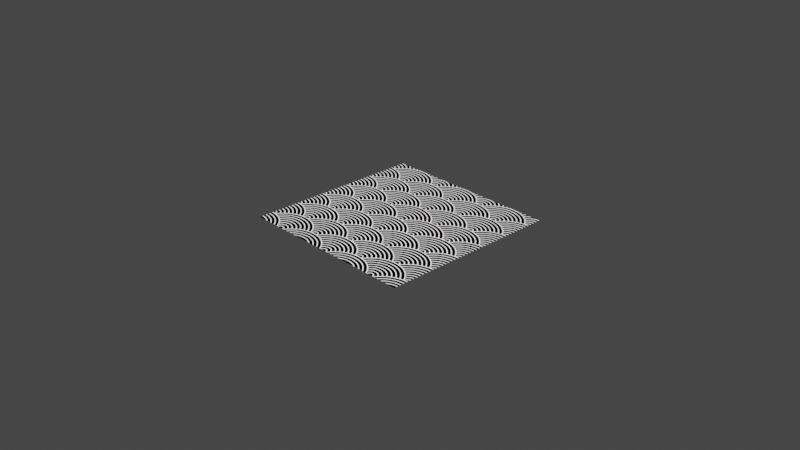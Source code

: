 # Source: art_deco.blend  (saved by Blender 3.3.6; exported with 4.5.12 LTS)
import bpy
from mathutils import Matrix  # noqa: F401  (used for matrix-valued properties, if any)

bpy.ops.wm.read_factory_settings(use_empty=True)
scene = bpy.context.scene
scene.name = 'Scene'

# ---- collections
col_collection = bpy.data.collections.new('Collection'); scene.collection.children.link(col_collection)

# ---- materials (node trees are filled in below, after node groups)
mat_art_deco_01 = bpy.data.materials.new('art_deco_01')

# ---- node groups
ng_shape = bpy.data.node_groups.new('Shape', 'ShaderNodeTree')
_s = ng_shape.interface.new_socket(name='Mask', in_out='OUTPUT', socket_type='NodeSocketFloat')
_s = ng_shape.interface.new_socket(name='Shape', in_out='OUTPUT', socket_type='NodeSocketFloat')
_s = ng_shape.interface.new_socket(name='Vector', in_out='INPUT', socket_type='NodeSocketVector')
_s.min_value = -1e+04
_s.max_value = 1e+04
_s = ng_shape.interface.new_socket(name='X', in_out='INPUT', socket_type='NodeSocketFloat')
_s.min_value = -1e+04
_s.max_value = 1e+04
_s = ng_shape.interface.new_socket(name='Y', in_out='INPUT', socket_type='NodeSocketFloat')
_s.min_value = -1e+04
_s.max_value = 1e+04
_s = ng_shape.interface.new_socket(name='Iterations', in_out='INPUT', socket_type='NodeSocketFloat')
_s.default_value = 4.0
_s.min_value = 0.0
_s.max_value = 1e+04
_s = ng_shape.interface.new_socket(name='Thickness', in_out='INPUT', socket_type='NodeSocketFloat')
_s.default_value = 0.5
_s.min_value = 0.0
_s.max_value = 1.0
_N = ng_shape.nodes; _L = ng_shape.links
n0 = _N.new('ShaderNodeMapRange'); n0.name = 'Map Range'; n0.location = (-121, 57)
n0.inputs[3].default_value = 1.0
n0.inputs[4].default_value = 0.0
n1 = _N.new('ShaderNodeVectorMath'); n1.name = 'Vector Math.002'; n1.location = (-297, 56)
n1.operation = 'DISTANCE'
n2 = _N.new('ShaderNodeMath'); n2.name = 'Math.001'; n2.location = (61, -146)
n2.hide = True
n2.operation = 'FRACT'
n2.inputs[1].default_value = 2.0
n3 = _N.new('ShaderNodeMath'); n3.name = 'Math.004'; n3.location = (57, -190)
n3.operation = 'LESS_THAN'
n4 = _N.new('ShaderNodeMath'); n4.name = 'Math.002'; n4.location = (59, 190)
n4.operation = 'CEIL'
n4.inputs[1].default_value = 0.0
n5 = _N.new('NodeGroupOutput'); n5.name = 'Group Output'; n5.location = (603, 42)
n6 = _N.new('ShaderNodeMath'); n6.name = 'Math.003'; n6.location = (282, 41)
n6.operation = 'MULTIPLY'
n7 = _N.new('ShaderNodeCombineXYZ'); n7.name = 'Combine XYZ'; n7.location = (-299, -92)
n7.hide = True
n8 = _N.new('NodeGroupInput'); n8.name = 'Group Input'; n8.location = (-674, -26)
n9 = _N.new('ShaderNodeMath'); n9.name = 'Math'; n9.location = (62, 31)
n9.operation = 'MULTIPLY'
_L.new(n8.outputs[0], n1.inputs[0])
_L.new(n6.outputs[0], n5.inputs[1])
_L.new(n1.outputs[1], n0.inputs[0])
_L.new(n0.outputs[0], n9.inputs[0])
_L.new(n9.outputs[0], n2.inputs[0])
_L.new(n0.outputs[0], n4.inputs[0])
_L.new(n4.outputs[0], n6.inputs[0])
_L.new(n2.outputs[0], n3.inputs[0])
_L.new(n3.outputs[0], n6.inputs[1])
_L.new(n4.outputs[0], n5.inputs[0])
_L.new(n7.outputs[0], n1.inputs[1])
_L.new(n8.outputs[1], n7.inputs[0])
_L.new(n8.outputs[2], n7.inputs[1])
_L.new(n8.outputs[3], n9.inputs[1])
_L.new(n8.outputs[4], n3.inputs[1])
n5.is_active_output = True
ng_art_deco_01 = bpy.data.node_groups.new('art_deco_01', 'ShaderNodeTree')
_s = ng_art_deco_01.interface.new_socket(name='Color', in_out='OUTPUT', socket_type='NodeSocketColor')
_s.default_value = (0.0, 0.0, 0.0, 0.0)
_s = ng_art_deco_01.interface.new_socket(name='Iterations', in_out='INPUT', socket_type='NodeSocketFloat')
_s.default_value = 8.0
_s.min_value = 0.0
_s.max_value = 1e+04
_s = ng_art_deco_01.interface.new_socket(name='Thickness', in_out='INPUT', socket_type='NodeSocketFloat')
_s.default_value = 0.28
_s.min_value = 0.0
_s.max_value = 1.0
_s = ng_art_deco_01.interface.new_socket(name='Scale', in_out='INPUT', socket_type='NodeSocketFloat')
_s.default_value = 3.0
_s.min_value = 0.0
_s.max_value = 1e+04
_N = ng_art_deco_01.nodes; _L = ng_art_deco_01.links
n0 = _N.new('NodeFrame'); n0.name = 'Frame'; n0.location = (-256, 1058)
n0.label = 'Cent'
n0.width = 200
n1 = _N.new('NodeReroute'); n1.name = 'Reroute.017'; n1.location = (257, -478)
n1.width = 16
n1.socket_idname = 'NodeSocketVector'
n2 = _N.new('ShaderNodeGroup'); n2.name = 'Group.007'; n2.location = (404, -372)
n2.node_tree = ng_shape
n2.inputs[1].default_value = 0.0
n2.inputs[2].default_value = -1.0
n3 = _N.new('NodeReroute'); n3.name = 'Reroute.019'; n3.location = (258, -987)
n3.width = 16
n3.socket_idname = 'NodeSocketVector'
n4 = _N.new('NodeReroute'); n4.name = 'Reroute.018'; n4.location = (262, -758)
n4.width = 16
n4.socket_idname = 'NodeSocketVector'
n5 = _N.new('ShaderNodeGroup'); n5.name = 'Group.006'; n5.location = (411, -651)
n5.node_tree = ng_shape
n5.inputs[1].default_value = -1.0
n5.inputs[2].default_value = -1.5
n6 = _N.new('ShaderNodeGroup'); n6.name = 'Group.008'; n6.location = (412, -878)
n6.node_tree = ng_shape
n6.inputs[1].default_value = 1.0
n6.inputs[2].default_value = -1.5
n7 = _N.new('ShaderNodeMath'); n7.name = 'Math.001'; n7.location = (636, -682)
n7.hide = True
n7.operation = 'MAXIMUM'
n8 = _N.new('ShaderNodeMix'); n8.name = 'Mix.006'; n8.location = (647, -750)
n8.hide = True
n8.data_type = 'RGBA'
n9 = _N.new('ShaderNodeMix'); n9.name = 'Mix.007'; n9.location = (958, -752)
n9.hide = True
n9.data_type = 'RGBA'
n10 = _N.new('ShaderNodeMix'); n10.name = 'Mix.005'; n10.location = (967, -414)
n10.hide = True
n10.data_type = 'RGBA'
n11 = _N.new('NodeReroute'); n11.name = 'Reroute.006'; n11.location = (103, -546)
n11.width = 16
n11.socket_idname = 'NodeSocketFloat'
n12 = _N.new('NodeReroute'); n12.name = 'Reroute.007'; n12.location = (107, -826)
n12.width = 16
n12.socket_idname = 'NodeSocketFloat'
n13 = _N.new('NodeReroute'); n13.name = 'Reroute.008'; n13.location = (112, -1051)
n13.width = 16
n13.socket_idname = 'NodeSocketFloat'
n14 = _N.new('NodeReroute'); n14.name = 'Reroute.024'; n14.location = (76, -572)
n14.width = 16
n14.socket_idname = 'NodeSocketFloat'
n15 = _N.new('NodeReroute'); n15.name = 'Reroute.025'; n15.location = (77, -846)
n15.width = 16
n15.socket_idname = 'NodeSocketFloat'
n16 = _N.new('NodeReroute'); n16.name = 'Reroute.026'; n16.location = (83, -1085)
n16.width = 16
n16.socket_idname = 'NodeSocketFloat'
n17 = _N.new('ShaderNodeVectorMath'); n17.name = 'Vector Math'; n17.location = (30, -35)
n17.hide = True
n17.operation = 'MULTIPLY'
n17.inputs[1].default_value = (2.0, 2.0, 0.0)
n18 = _N.new('ShaderNodeVectorMath'); n18.name = 'Vector Math.001'; n18.location = (30, -69)
n18.hide = True
n18.operation = 'SUBTRACT'
n18.inputs[1].default_value = (1.0, 1.0, 0.0)
n19 = _N.new('ShaderNodeVectorMath'); n19.name = 'Vector Math.003'; n19.location = (-446, 1051)
n19.operation = 'FRACTION'
n19.inputs[3].default_value = 2.0
n20 = _N.new('NodeReroute'); n20.name = 'Reroute'; n20.location = (243, 972)
n20.width = 16
n20.socket_idname = 'NodeSocketVector'
n21 = _N.new('NodeReroute'); n21.name = 'Reroute.001'; n21.location = (244, 752)
n21.width = 16
n21.socket_idname = 'NodeSocketVector'
n22 = _N.new('ShaderNodeGroup'); n22.name = 'Group.003'; n22.location = (341, 632)
n22.node_tree = ng_shape
n22.inputs[1].default_value = 1.0
n22.inputs[2].default_value = 0.5
n23 = _N.new('NodeReroute'); n23.name = 'Reroute.002'; n23.location = (246, 519)
n23.width = 16
n23.socket_idname = 'NodeSocketVector'
n24 = _N.new('ShaderNodeGroup'); n24.name = 'Group.002'; n24.location = (339, 388)
n24.node_tree = ng_shape
n24.inputs[1].default_value = 0.0
n24.inputs[2].default_value = 0.0
n25 = _N.new('ShaderNodeGroup'); n25.name = 'Group'; n25.location = (339, 1085)
n25.node_tree = ng_shape
n25.inputs[1].default_value = 0.0
n25.inputs[2].default_value = 1.0
n26 = _N.new('NodeReroute'); n26.name = 'Reroute.011'; n26.location = (91, 904)
n26.width = 16
n26.socket_idname = 'NodeSocketFloat'
n27 = _N.new('NodeReroute'); n27.name = 'Reroute.012'; n27.location = (92, 683)
n27.width = 16
n27.socket_idname = 'NodeSocketFloat'
n28 = _N.new('NodeReroute'); n28.name = 'Reroute.013'; n28.location = (97, 452)
n28.width = 16
n28.socket_idname = 'NodeSocketFloat'
n29 = _N.new('NodeReroute'); n29.name = 'Reroute.003'; n29.location = (251, 286)
n29.width = 16
n29.socket_idname = 'NodeSocketVector'
n30 = _N.new('ShaderNodeGroup'); n30.name = 'Group.001'; n30.location = (339, 859)
n30.node_tree = ng_shape
n30.inputs[1].default_value = -1.0
n30.inputs[2].default_value = 0.5
n31 = _N.new('NodeReroute'); n31.name = 'Reroute.015'; n31.location = (259, -6)
n31.width = 16
n31.socket_idname = 'NodeSocketVector'
n32 = _N.new('NodeReroute'); n32.name = 'Reroute.016'; n32.location = (253, -234)
n32.width = 16
n32.socket_idname = 'NodeSocketVector'
n33 = _N.new('ShaderNodeGroup'); n33.name = 'Group.004'; n33.location = (404, 100)
n33.node_tree = ng_shape
n33.inputs[1].default_value = -1.0
n33.inputs[2].default_value = -0.5
n34 = _N.new('ShaderNodeGroup'); n34.name = 'Group.005'; n34.location = (406, -128)
n34.node_tree = ng_shape
n34.inputs[1].default_value = 1.0
n34.inputs[2].default_value = -0.5
n35 = _N.new('ShaderNodeMath'); n35.name = 'Math'; n35.location = (695, 18)
n35.hide = True
n35.operation = 'MAXIMUM'
n36 = _N.new('ShaderNodeMix'); n36.name = 'Mix.004'; n36.location = (698, -30)
n36.hide = True
n36.data_type = 'RGBA'
n37 = _N.new('ShaderNodeMix'); n37.name = 'Mix'; n37.location = (564, 820)
n37.hide = True
n37.data_type = 'RGBA'
n38 = _N.new('ShaderNodeMix'); n38.name = 'Mix.001'; n38.location = (770, 594)
n38.hide = True
n38.data_type = 'RGBA'
n39 = _N.new('ShaderNodeMix'); n39.name = 'Mix.003'; n39.location = (1037, -1)
n39.hide = True
n39.data_type = 'RGBA'
n40 = _N.new('ShaderNodeMix'); n40.name = 'Mix.002'; n40.location = (851, 336)
n40.hide = True
n40.data_type = 'RGBA'
n41 = _N.new('NodeReroute'); n41.name = 'Reroute.004'; n41.location = (94, -78)
n41.width = 16
n41.socket_idname = 'NodeSocketFloat'
n42 = _N.new('NodeReroute'); n42.name = 'Reroute.005'; n42.location = (95, -303)
n42.width = 16
n42.socket_idname = 'NodeSocketFloat'
n43 = _N.new('NodeReroute'); n43.name = 'Reroute.009'; n43.location = (67, 868)
n43.width = 16
n43.socket_idname = 'NodeSocketFloat'
n44 = _N.new('NodeReroute'); n44.name = 'Reroute.010'; n44.location = (66, 658)
n44.width = 16
n44.socket_idname = 'NodeSocketFloat'
n45 = _N.new('NodeReroute'); n45.name = 'Reroute.020'; n45.location = (65, 426)
n45.width = 16
n45.socket_idname = 'NodeSocketFloat'
n46 = _N.new('NodeReroute'); n46.name = 'Reroute.021'; n46.location = (69, 183)
n46.width = 16
n46.socket_idname = 'NodeSocketFloat'
n47 = _N.new('NodeReroute'); n47.name = 'Reroute.022'; n47.location = (71, -102)
n47.width = 16
n47.socket_idname = 'NodeSocketFloat'
n48 = _N.new('NodeReroute'); n48.name = 'Reroute.023'; n48.location = (69, -321)
n48.width = 16
n48.socket_idname = 'NodeSocketFloat'
n49 = _N.new('NodeReroute'); n49.name = 'Reroute.014'; n49.location = (92, 213)
n49.width = 16
n49.socket_idname = 'NodeSocketFloat'
n50 = _N.new('ShaderNodeTexCoord'); n50.name = 'Texture Coordinate'; n50.location = (-825, 901)
n50.hide = True
n51 = _N.new('NodeGroupOutput'); n51.name = 'Group Output'; n51.location = (1227, 0)
n52 = _N.new('NodeGroupInput'); n52.name = 'Group Input'; n52.location = (-1052, 866)
n53 = _N.new('ShaderNodeVectorMath'); n53.name = 'Vector Math.002'; n53.location = (-612, 1052)
n53.operation = 'SCALE'
n54 = _N.new('ShaderNodeMath'); n54.name = 'Math.002'; n54.location = (-831, 788)
n54.hide = True
n54.operation = 'FLOOR'
n17.parent = n0
n18.parent = n0
_L.new(n9.outputs[2], n51.inputs[0])
_L.new(n52.outputs[0], n26.inputs[0])
_L.new(n52.outputs[1], n43.inputs[0])
_L.new(n19.outputs[0], n17.inputs[0])
_L.new(n17.outputs[0], n18.inputs[0])
_L.new(n20.outputs[0], n25.inputs[0])
_L.new(n18.outputs[0], n20.inputs[0])
_L.new(n21.outputs[0], n30.inputs[0])
_L.new(n30.outputs[1], n37.inputs[7])
_L.new(n30.outputs[0], n37.inputs[0])
_L.new(n25.outputs[1], n37.inputs[6])
_L.new(n20.outputs[0], n21.inputs[0])
_L.new(n23.outputs[0], n22.inputs[0])
_L.new(n21.outputs[0], n23.inputs[0])
_L.new(n37.outputs[2], n38.inputs[6])
_L.new(n22.outputs[0], n38.inputs[0])
_L.new(n22.outputs[1], n38.inputs[7])
_L.new(n29.outputs[0], n24.inputs[0])
_L.new(n23.outputs[0], n29.inputs[0])
_L.new(n38.outputs[2], n40.inputs[6])
_L.new(n24.outputs[0], n40.inputs[0])
_L.new(n24.outputs[1], n40.inputs[7])
_L.new(n53.outputs[0], n19.inputs[0])
_L.new(n50.outputs[2], n53.inputs[0])
_L.new(n33.outputs[1], n36.inputs[6])
_L.new(n34.outputs[0], n36.inputs[0])
_L.new(n34.outputs[1], n36.inputs[7])
_L.new(n2.outputs[0], n10.inputs[0])
_L.new(n2.outputs[1], n10.inputs[7])
_L.new(n33.outputs[0], n35.inputs[0])
_L.new(n34.outputs[0], n35.inputs[1])
_L.new(n40.outputs[2], n39.inputs[6])
_L.new(n36.outputs[2], n39.inputs[7])
_L.new(n35.outputs[0], n39.inputs[0])
_L.new(n39.outputs[2], n10.inputs[6])
_L.new(n5.outputs[1], n8.inputs[6])
_L.new(n6.outputs[0], n8.inputs[0])
_L.new(n6.outputs[1], n8.inputs[7])
_L.new(n5.outputs[0], n7.inputs[0])
_L.new(n6.outputs[0], n7.inputs[1])
_L.new(n8.outputs[2], n9.inputs[7])
_L.new(n7.outputs[0], n9.inputs[0])
_L.new(n10.outputs[2], n9.inputs[6])
_L.new(n26.outputs[0], n25.inputs[3])
_L.new(n43.outputs[0], n25.inputs[4])
_L.new(n27.outputs[0], n30.inputs[3])
_L.new(n26.outputs[0], n27.inputs[0])
_L.new(n28.outputs[0], n22.inputs[3])
_L.new(n27.outputs[0], n28.inputs[0])
_L.new(n49.outputs[0], n24.inputs[3])
_L.new(n28.outputs[0], n49.inputs[0])
_L.new(n31.outputs[0], n33.inputs[0])
_L.new(n29.outputs[0], n31.inputs[0])
_L.new(n32.outputs[0], n34.inputs[0])
_L.new(n31.outputs[0], n32.inputs[0])
_L.new(n1.outputs[0], n2.inputs[0])
_L.new(n32.outputs[0], n1.inputs[0])
_L.new(n4.outputs[0], n5.inputs[0])
_L.new(n1.outputs[0], n4.inputs[0])
_L.new(n3.outputs[0], n6.inputs[0])
_L.new(n4.outputs[0], n3.inputs[0])
_L.new(n41.outputs[0], n33.inputs[3])
_L.new(n49.outputs[0], n41.inputs[0])
_L.new(n42.outputs[0], n34.inputs[3])
_L.new(n41.outputs[0], n42.inputs[0])
_L.new(n11.outputs[0], n2.inputs[3])
_L.new(n42.outputs[0], n11.inputs[0])
_L.new(n12.outputs[0], n5.inputs[3])
_L.new(n11.outputs[0], n12.inputs[0])
_L.new(n13.outputs[0], n6.inputs[3])
_L.new(n12.outputs[0], n13.inputs[0])
_L.new(n44.outputs[0], n30.inputs[4])
_L.new(n43.outputs[0], n44.inputs[0])
_L.new(n45.outputs[0], n22.inputs[4])
_L.new(n44.outputs[0], n45.inputs[0])
_L.new(n46.outputs[0], n24.inputs[4])
_L.new(n45.outputs[0], n46.inputs[0])
_L.new(n47.outputs[0], n33.inputs[4])
_L.new(n46.outputs[0], n47.inputs[0])
_L.new(n48.outputs[0], n34.inputs[4])
_L.new(n47.outputs[0], n48.inputs[0])
_L.new(n14.outputs[0], n2.inputs[4])
_L.new(n48.outputs[0], n14.inputs[0])
_L.new(n15.outputs[0], n5.inputs[4])
_L.new(n14.outputs[0], n15.inputs[0])
_L.new(n16.outputs[0], n6.inputs[4])
_L.new(n15.outputs[0], n16.inputs[0])
_L.new(n54.outputs[0], n53.inputs[3])
_L.new(n52.outputs[2], n54.inputs[0])
n51.is_active_output = True

# ---- material node trees
mat_art_deco_01.use_nodes = True; mat_art_deco_01.node_tree.nodes.clear()
_N = mat_art_deco_01.node_tree.nodes; _L = mat_art_deco_01.node_tree.links
n0 = _N.new('ShaderNodeOutputMaterial'); n0.name = 'Material Output'; n0.location = (377, -1619)
n1 = _N.new('ShaderNodeEmission'); n1.name = 'Emission Viewer'; n1.location = (377, -1579)
n1.label = 'Viewer'
n1.hide = True
n2 = _N.new('ShaderNodeGroup'); n2.name = 'Group.009'; n2.location = (93, -1549)
n2.width = 181
n2.node_tree = ng_art_deco_01
n2.inputs[0].default_value = 8.0
n2.inputs[1].default_value = 0.28
n2.inputs[2].default_value = 3.0
_L.new(n1.outputs[0], n0.inputs[0])
_L.new(n2.outputs[0], n1.inputs[0])
n0.is_active_output = True

# ---- world
world_world = bpy.data.worlds.new('World'); scene.world = world_world
world_world.use_nodes = True; world_world.node_tree.nodes.clear()
_N = world_world.node_tree.nodes; _L = world_world.node_tree.links
n0 = _N.new('ShaderNodeOutputWorld'); n0.name = 'World Output'; n0.location = (300, 300)
n1 = _N.new('ShaderNodeBackground'); n1.name = 'Background'; n1.location = (10, 300)
n1.inputs[0].default_value = (0.05088, 0.05088, 0.05088, 1.0)
_L.new(n1.outputs[0], n0.inputs[0])
n0.is_active_output = True
world_world.color = (0.05088, 0.05088, 0.05088)
world_world.use_sun_shadow = False
world_world.sun_shadow_jitter_overblur = 0.0

# ---- cameras
cam_camera = bpy.data.cameras.new('Camera')
cam_camera.clip_end = 100.0
cam_camera.ortho_scale = 7.314

# ---- lights
light_light = bpy.data.lights.new('Light', 'POINT')
light_light.transmission_factor = 0.0
light_light.energy = 1000.0
light_light.shadow_soft_size = 0.1
light_light.shadow_maximum_resolution = 0.006
light_light.use_absolute_resolution = True

# ---- meshes
me_plane = bpy.data.meshes.new('Plane')
me_plane.from_pydata([(-1.0, -1.0, 0.0), (1.0, -1.0, 0.0), (-1.0, 1.0, 0.0), (1.0, 1.0, 0.0)], [], [(0, 1, 3, 2)])
_uv = me_plane.uv_layers.new(name='UVMap')
_uv.uv.foreach_set('vector', [0.0, 0.0, 1.0, 0.0, 1.0, 1.0, 0.0, 1.0])
me_plane.materials.append(mat_art_deco_01)
me_plane.use_remesh_fix_poles = True
me_plane.use_remesh_preserve_attributes = False
me_plane.update()

# ---- objects
ob_light = bpy.data.objects.new('Light', light_light)
ob_camera = bpy.data.objects.new('Camera', cam_camera)
ob_plane = bpy.data.objects.new('Plane', me_plane)

# ---- transforms, parenting, visibility, modifiers, constraints
ob_light.location = (4.076, 1.005, 5.904)
ob_light.rotation_euler = (0.6503, 0.05522, 1.866)
ob_light.lock_rotations_4d = False
ob_light.empty_display_type = 'ARROWS'
ob_light.color = (0.0, 0.0, 0.0, 0.0)
ob_light.lineart.crease_threshold = 0.0
ob_camera.location = (7.359, -6.926, 4.958)
ob_camera.rotation_euler = (1.109, 0.0, 0.8149)
ob_camera.lock_rotations_4d = False
ob_camera.empty_display_type = 'ARROWS'
ob_camera.color = (0.0, 0.0, 0.0, 0.0)
ob_camera.display_type = 'WIRE'
ob_camera.lineart.crease_threshold = 0.0
ob_plane.location = (0.0, 0.0, 0.0)
ob_plane.cycles.use_adaptive_subdivision = True
_m = ob_plane.modifiers.new('Subdivision', 'SUBSURF')
_m.subdivision_type = 'SIMPLE'

# ---- collection membership
col_collection.objects.link(ob_light)
col_collection.objects.link(ob_camera)
col_collection.objects.link(ob_plane)

# ---- scene / render settings (as saved in the file)
scene.camera = ob_camera
scene.frame_start = 1; scene.frame_end = 250; scene.frame_set(1)
scene.render.engine = 'CYCLES'
scene.cycles.feature_set = 'EXPERIMENTAL'
scene.cycles.use_denoising = False
scene.cycles.sampling_pattern = 'TABULATED_SOBOL'
scene.cycles.use_light_tree = False
scene.view_settings.view_transform = 'Filmic'
bpy.context.view_layer.update()
